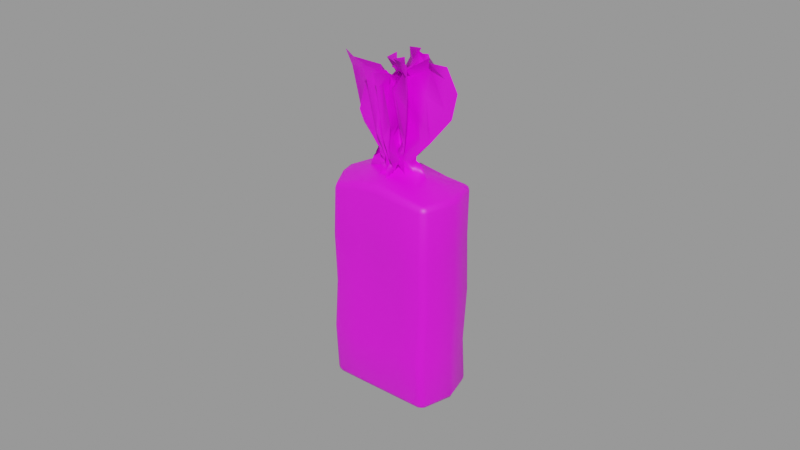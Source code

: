 # Source: toffee__melody__2k_e7cb1896-20ab-4303-9ed0-79d8da6af76d.blend  (saved by Blender 4.2.66; exported with 4.5.12 LTS)
import bpy
from mathutils import Matrix  # noqa: F401  (used for matrix-valued properties, if any)

bpy.ops.wm.read_factory_settings(use_empty=True)
scene = bpy.context.scene
scene.name = 'upload'

# ---- collections
col_toffee__melody = bpy.data.collections.new('Toffee (melody)'); scene.collection.children.link(col_toffee__melody)

# ---- images (referenced by path relative to the original .blend; pixels are not part of the script)
import os
ASSET_DIR = os.environ.get("B2B_ASSET_DIR", "")  # directory of the original .blend (textures are referenced by path, not embedded)
HERE = os.path.dirname(os.path.abspath(__file__))  # packed textures are extracted next to this script under _unpacked/

def load_image(name, relpath, width, height, colorspace="sRGB"):
    """Load a texture the original file referenced (path relative to the .blend, or extracted next to this script)."""
    p = next((c for c in (os.path.join(HERE, relpath), os.path.join(ASSET_DIR, relpath)) if relpath and os.path.exists(c)), "")
    if p:
        img = bpy.data.images.load(p, check_existing=True)
        img.name = name
    else:  # same state as the original file: an image datablock whose file is absent (Cycles renders it pink)
        img = bpy.data.images.new(name, width, height)
        img.source = "FILE"
        img.filepath = "//" + (relpath or name)
    img.colorspace_settings.name = colorspace
    return img
img_melody_jpg = load_image('MELODY.jpg', 'textures_2k/MELODY.jpg', 1024, 1024, 'sRGB')
img_20220620_090913_jpg = load_image('20220620_090913.jpg', 'textures_2k/20220620_090913.jpg', 1024, 1024, 'sRGB')

# ---- materials (node trees are filled in below, after node groups)
mat_material_001 = bpy.data.materials.new('Material.001')
mat_material_001.use_transparent_shadow = False
mat_material_002 = bpy.data.materials.new('Material.002')
mat_material_002.use_transparent_shadow = False

# ---- material node trees
mat_material_001.use_nodes = True; mat_material_001.node_tree.nodes.clear()
_N = mat_material_001.node_tree.nodes; _L = mat_material_001.node_tree.links
n0 = _N.new('ShaderNodeBsdfPrincipled'); n0.name = 'Principled BSDF'; n0.location = (10, 300)
n0.distribution = 'GGX'
n0.subsurface_method = 'RANDOM_WALK_SKIN'
n0.inputs[3].default_value = 1.45
n0.inputs[27].default_value = (0.0, 0.0, 0.0, 1.0)
n0.inputs[28].default_value = 1.0
n1 = _N.new('ShaderNodeOutputMaterial'); n1.name = 'Material Output'; n1.location = (300, 300)
n2 = _N.new('ShaderNodeTexImage'); n2.name = 'Image Texture'; n2.location = (-692, 225)
n2.image = img_melody_jpg
n3 = _N.new('ShaderNodeRGBCurve'); n3.name = 'RGB Curves'; n3.location = (-330, 239)
_c = n3.mapping.curves[0]
while len(_c.points) > 2: _c.points.remove(_c.points[-1])
_c.points[0].location = (0.0, 0.0); _c.points[0].handle_type = 'AUTO'
_c.points[1].location = (0.34545, 0.21875); _c.points[1].handle_type = 'AUTO'
_p = _c.points.new(0.72727, 0.5); _p.handle_type = 'AUTO'
_p = _c.points.new(1.0, 1.0); _p.handle_type = 'AUTO'
_c = n3.mapping.curves[1]
while len(_c.points) > 2: _c.points.remove(_c.points[-1])
_c.points[0].location = (0.0, 0.0); _c.points[0].handle_type = 'AUTO'
_c.points[1].location = (0.44545, 0.3375); _c.points[1].handle_type = 'AUTO'
_p = _c.points.new(1.0, 1.0); _p.handle_type = 'AUTO'
_c = n3.mapping.curves[2]
while len(_c.points) > 2: _c.points.remove(_c.points[-1])
_c.points[0].location = (0.0, 0.0); _c.points[0].handle_type = 'AUTO'
_c.points[1].location = (0.35455, 0.325); _c.points[1].handle_type = 'AUTO'
_p = _c.points.new(0.58636, 0.7875); _p.handle_type = 'AUTO'
_p = _c.points.new(1.0, 1.0); _p.handle_type = 'AUTO'
_c = n3.mapping.curves[3]
while len(_c.points) > 2: _c.points.remove(_c.points[-1])
_c.points[0].location = (0.0, 0.0); _c.points[0].handle_type = 'AUTO'
_c.points[1].location = (0.47273, 0.35); _c.points[1].handle_type = 'AUTO'
_p = _c.points.new(1.0, 1.0); _p.handle_type = 'AUTO'
n3.mapping.update()
_L.new(n0.outputs[0], n1.inputs[0])
_L.new(n3.outputs[0], n0.inputs[0])
_L.new(n2.outputs[0], n3.inputs[1])
n1.is_active_output = True
mat_material_002.use_nodes = True; mat_material_002.node_tree.nodes.clear()
_N = mat_material_002.node_tree.nodes; _L = mat_material_002.node_tree.links
n0 = _N.new('ShaderNodeBsdfPrincipled'); n0.name = 'Principled BSDF'; n0.location = (63, 300)
n0.distribution = 'GGX'
n0.subsurface_method = 'RANDOM_WALK_SKIN'
n0.inputs[3].default_value = 1.45
n0.inputs[27].default_value = (0.0, 0.0, 0.0, 1.0)
n0.inputs[28].default_value = 1.0
n1 = _N.new('ShaderNodeOutputMaterial'); n1.name = 'Material Output'; n1.location = (353, 300)
n2 = _N.new('ShaderNodeTexImage'); n2.name = 'Image Texture'; n2.location = (-619, 309)
n2.image = img_20220620_090913_jpg
n3 = _N.new('ShaderNodeRGBCurve'); n3.name = 'RGB Curves'; n3.location = (-257, 304)
_c = n3.mapping.curves[0]
while len(_c.points) > 2: _c.points.remove(_c.points[-1])
_c.points[0].location = (0.0, 0.0); _c.points[0].handle_type = 'AUTO'
_c.points[1].location = (0.24545, 0.35); _c.points[1].handle_type = 'AUTO'
_p = _c.points.new(0.67273, 0.60625); _p.handle_type = 'AUTO'
_p = _c.points.new(1.0, 1.0); _p.handle_type = 'AUTO'
_c = n3.mapping.curves[1]
while len(_c.points) > 2: _c.points.remove(_c.points[-1])
_c.points[0].location = (0.0, 0.0); _c.points[0].handle_type = 'AUTO'
_c.points[1].location = (0.35, 0.4); _c.points[1].handle_type = 'AUTO'
_p = _c.points.new(1.0, 1.0); _p.handle_type = 'AUTO'
_c = n3.mapping.curves[3]
while len(_c.points) > 2: _c.points.remove(_c.points[-1])
_c.points[0].location = (0.0, 0.0); _c.points[0].handle_type = 'AUTO'
_c.points[1].location = (0.25909, 0.34375); _c.points[1].handle_type = 'AUTO'
_p = _c.points.new(0.65455, 0.6); _p.handle_type = 'AUTO'
_p = _c.points.new(1.0, 1.0); _p.handle_type = 'AUTO'
n3.mapping.update()
_L.new(n0.outputs[0], n1.inputs[0])
_L.new(n3.outputs[0], n0.inputs[0])
_L.new(n2.outputs[0], n3.inputs[1])
n1.is_active_output = True

# ---- meshes
me_cube_001 = bpy.data.meshes.new('Cube.001')
me_cube_001.from_pydata([(-0.01158, 1.274e-10, 0.03529), (-0.001357, 6.331e-11, 0.03867), (0.009232, -4.044e-11, 0.03654), (0.009959, 0.0, -0.03372), (-1.013e-09, 0.0, -0.03372), (-0.009959, 0.0, -0.03372), (0.02031, -0.0006599, 0.01692), (0.02024, 8.631e-11, -0.0006424), (0.01985, -0.0009702, -0.01735), (-0.0191, -0.001171, 0.01712), (-0.0187, -0.0004197, 0.001798), (-0.01947, -0.00169, -0.01627), (0.009398, -0.01246, 0.01545), (0.008818, -0.01106, -0.0006424), (0.00759, -0.01165, -0.01676), (0.0005066, -0.01185, 0.01566), (0.0003212, -0.01106, -0.0006424), (-0.0001289, -0.0119, -0.01656), (-0.008002, -0.01059, 0.01569), (-0.008176, -0.01106, -0.0006424), (-0.007765, -0.01256, -0.01653), (-0.007639, 0.01171, 0.01673), (-0.008176, 0.01106, -0.0006424), (-0.0095, 0.009509, -0.01775), (1.301e-05, 0.009851, 0.01779), (-0.0001906, 0.01175, -0.001675), (-0.001281, 0.009253, -0.01779), (0.00821, 0.009325, 0.01817), (0.008818, 0.01106, -0.0006424), (0.009716, 0.01044, -0.01732), (-0.01749, -0.009195, -0.03179), (-0.01551, -0.009131, -0.03372), (-0.01506, -0.01106, -0.03179), (-0.0169, -0.009163, -0.03316), (-0.01638, -0.01026, -0.03291), (-0.01518, -0.01048, -0.03316), (-0.01658, -0.01053, -0.03179), (-0.01693, -0.009257, 0.0304), (-0.01451, -0.01113, 0.0304), (-0.01495, -0.009193, 0.03233), (-0.01603, -0.01059, 0.0304), (-0.01582, -0.01032, 0.03152), (-0.01463, -0.01055, 0.03177), (-0.01634, -0.009225, 0.03177), (-0.01749, 0.009195, -0.03179), (-0.01506, 0.01106, -0.03179), (-0.01551, 0.009131, -0.03372), (-0.01658, 0.01053, -0.03179), (-0.01638, 0.01026, -0.03291), (-0.01518, 0.01048, -0.03316), (-0.0169, 0.009163, -0.03316), (-0.01749, 0.009195, 0.03179), (-0.01552, 0.009131, 0.03372), (-0.01506, 0.01106, 0.03179), (-0.0169, 0.009163, 0.03316), (-0.01638, 0.01026, 0.03291), (-0.01518, 0.01048, 0.03316), (-0.01658, 0.01053, 0.03179), (0.01749, -0.009195, -0.03179), (0.01506, -0.01106, -0.03179), (0.01551, -0.009131, -0.03372), (0.01658, -0.01053, -0.03179), (0.01638, -0.01026, -0.03291), (0.01518, -0.01048, -0.03316), (0.0169, -0.009163, -0.03316), (0.01749, -0.009195, 0.03179), (0.01551, -0.009131, 0.03372), (0.01506, -0.01106, 0.03179), (0.0169, -0.009163, 0.03316), (0.01638, -0.01026, 0.03291), (0.01518, -0.01048, 0.03316), (0.01658, -0.01053, 0.03179), (0.01506, 0.01106, -0.03179), (0.01749, 0.009195, -0.03179), (0.01551, 0.009131, -0.03372), (0.01658, 0.01053, -0.03179), (0.01638, 0.01026, -0.03291), (0.0169, 0.009163, -0.03316), (0.01518, 0.01048, -0.03316), (0.01506, 0.01106, 0.03179), (0.01551, 0.009131, 0.03372), (0.01749, 0.009195, 0.03179), (0.01518, 0.01048, 0.03316), (0.01638, 0.01026, 0.03291), (0.0169, 0.009163, 0.03316), (0.01658, 0.01053, 0.03179), (-0.01992, 0.0, -0.03179), (-0.01792, 0.0, -0.03372), (-0.01933, 0.0, -0.03316), (-0.01992, 0.0, 0.03179), (-0.01808, 1.049e-11, 0.03366), (-0.01935, 1.335e-12, 0.03315), (0.01992, 0.0, -0.03179), (0.01792, 0.0, -0.03372), (0.01933, 0.0, -0.03316), (0.01992, 0.0, 0.03179), (0.0179, 0.0, 0.03374), (0.01933, 0.0, 0.03316), (0.008752, 0.009131, -0.03372), (0.008497, 0.01106, -0.03179), (0.008572, 0.0105, -0.03316), (-1.77e-10, 0.009131, -0.03372), (0.0, 0.01106, -0.03179), (-5.183e-11, 0.0105, -0.03316), (-0.008497, 0.01106, -0.03179), (-0.008752, 0.009131, -0.03372), (-0.008572, 0.0105, -0.03316), (-0.009121, 0.009131, 0.03428), (-0.008509, 0.01106, 0.03211), (-0.008688, 0.0105, 0.03355), (-7.047e-05, 0.009131, 0.03594), (0.0, 0.01106, 0.03305), (-1.132e-08, 0.0105, 0.03476), (0.008497, 0.01106, 0.03211), (0.008752, 0.009131, 0.03444), (0.008572, 0.0105, 0.03361), (-0.008752, -0.009131, -0.03372), (-0.008397, -0.01114, -0.03179), (-0.008543, -0.01052, -0.03316), (-1.77e-10, -0.009131, -0.03372), (0.0, -0.01106, -0.03179), (-5.183e-11, -0.0105, -0.03316), (0.008407, -0.01103, -0.03179), (0.008752, -0.009131, -0.03372), (0.008545, -0.01049, -0.03316), (0.008752, -0.009131, 0.03444), (0.00854, -0.01115, 0.0321), (0.008584, -0.01052, 0.0336), (-7.047e-05, -0.009131, 0.03594), (0.0, -0.01106, 0.03305), (-1.132e-08, -0.0105, 0.03476), (-0.008516, -0.01091, 0.03214), (-0.009121, -0.009131, 0.03428), (-0.008694, -0.01045, 0.03356), (-0.0152, -0.01195, -0.01646), (-0.01761, -0.009925, -0.01655), (-0.0167, -0.01129, -0.01648), (-0.01474, -0.01106, -0.0006424), (-0.01717, -0.009195, -0.0006424), (-0.01625, -0.01052, -0.0006424), (-0.017, -0.01014, 0.01564), (-0.01458, -0.01168, 0.01552), (-0.01608, -0.01136, 0.01553), (-0.01477, 0.01005, 0.01755), (-0.01718, 0.008171, 0.01734), (-0.01627, 0.009495, 0.01748), (-0.01474, 0.01106, -0.0006424), (-0.01717, 0.009195, -0.0006424), (-0.01625, 0.01052, -0.0006424), (-0.0175, 0.008433, -0.01763), (-0.01507, 0.01028, -0.01776), (-0.01658, 0.009747, -0.01771), (0.0178, 0.008474, 0.01775), (0.01535, 0.01031, 0.01789), (0.01687, 0.009782, 0.01786), (0.01781, 0.009195, -0.0006424), (0.01538, 0.01106, -0.0006424), (0.01689, 0.01052, -0.0006424), (0.01505, 0.0101, -0.01796), (0.01747, 0.008224, -0.01787), (0.01656, 0.009548, -0.01794), (0.01558, -0.01188, 0.01576), (0.01797, -0.009836, 0.01604), (0.01707, -0.01121, 0.01588), (0.01538, -0.01106, -0.0006424), (0.01781, -0.009195, -0.0006424), (0.01689, -0.01052, -0.0006424), (0.01737, -0.01013, -0.01679), (0.01493, -0.01193, -0.01669), (0.01645, -0.01143, -0.01672), (-0.0169, 0.004566, 0.03364), (-0.01815, 0.004582, 0.03314), (-0.0187, 0.004598, 0.03179), (0.01671, 0.004566, -0.03372), (0.01811, 0.004582, -0.03316), (0.0187, 0.004598, -0.03179), (-0.01671, 0.004566, -0.03372), (-0.01811, 0.004582, -0.03316), (-0.0187, 0.004598, -0.03179), (0.01671, 0.004566, 0.03372), (0.01811, 0.004582, 0.03316), (0.0187, 0.004598, 0.03179), (-0.01891, 0.003976, -0.01761), (-0.009355, 0.004566, -0.03372), (-0.01066, 0.004471, 0.03496), (-0.01835, 0.003583, 0.0169), (0.01866, 0.003627, -0.01761), (0.009355, 0.004566, -0.03372), (0.009124, 0.004471, 0.0357), (0.01906, 0.003907, 0.01733), (-5.949e-10, 0.004566, -0.03372), (-0.000554, 0.004566, 0.03647), (-0.01838, 0.004598, -0.0006424), (0.01902, 0.004598, -0.0006424), (-0.01671, -0.004566, -0.03372), (-0.01811, -0.004582, -0.03316), (-0.0187, -0.004598, -0.03179), (0.01671, -0.004566, 0.03372), (0.01811, -0.004582, 0.03316), (0.0187, -0.004598, 0.03179), (-0.0169, -0.004566, 0.03364), (-0.01815, -0.004582, 0.03314), (-0.0187, -0.004598, 0.03179), (0.01671, -0.004566, -0.03372), (0.01811, -0.004582, -0.03316), (0.0187, -0.004598, -0.03179), (-0.01884, -0.006076, -0.01689), (-0.009355, -0.004566, -0.03372), (-0.01826, -0.005572, 0.01605), (-0.01066, -0.004471, 0.03496), (0.01861, -0.005553, -0.01707), (0.009355, -0.004566, -0.03372), (0.009124, -0.004471, 0.0357), (0.01914, -0.005248, 0.01648), (-5.949e-10, -0.004566, -0.03372), (-0.000554, -0.004566, 0.03647), (-0.01838, -0.004598, -0.0006424), (0.01902, -0.004598, -0.0006424), (-0.02053, 3.024e-05, 0.06875), (-4.548e-05, 3.04e-05, 0.06636), (0.01574, 3.024e-05, 0.07103), (-0.007357, 3.031e-05, 0.06684), (-0.006128, 1.315e-10, 0.03662), (0.009819, 3.024e-05, 0.07228), (0.004616, -1.108e-11, 0.03761), (0.003003, 1.17e-11, 0.03762), (0.00484, -0.003216, 0.06884), (0.01201, -0.003216, 0.07224), (0.006518, -3.008e-11, 0.03758), (-0.002222, -0.003198, 0.06467), (-0.003967, 1.203e-10, 0.03708), (-0.008117, 1.485e-10, 0.03635), (-0.01455, -0.003216, 0.06839), (1.533e-05, 3.108e-05, 0.06466), (0.0004133, 3.137e-05, 0.06263), (0.001874, 2.291e-05, 0.05536), (-0.0009856, 2.484e-07, 0.0441), (0.007399, 0.0, 0.04049), (0.004553, 6.331e-11, 0.0417), (0.01766, 1.719e-05, 0.0565), (0.01939, 2.381e-05, 0.06436), (-0.01806, 2.68e-05, 0.06421), (-0.01395, 3.808e-06, 0.04811), (-0.007494, 1.899e-10, 0.04047), (-0.01029, 1.899e-10, 0.03881), (-0.007425, 1.899e-10, 0.03963), (-0.008485, 4.158e-07, 0.04434), (-0.008883, 2.259e-05, 0.05538), (-0.007385, 3.098e-05, 0.06324), (0.005258, -0.002074, 0.04111), (0.007355, 8.736e-09, 0.0451), (0.01099, -0.002719, 0.06263), (0.01036, 3.024e-05, 0.06926), (0.003568, -0.002547, 0.04162), (0.006631, 3.414e-06, 0.04866), (0.005943, -0.003177, 0.0625), (0.005227, 2.786e-05, 0.06666), (0.005444, 0.0, 0.04042), (0.005602, 6.331e-11, 0.04253), (0.01515, 2.205e-05, 0.05904), (0.01507, 2.861e-05, 0.06749), (-0.00558, -0.00272, 0.04152), (-0.004494, 4.7e-06, 0.04791), (-0.002137, -0.003527, 0.05737), (-0.002619, 2.894e-05, 0.06268), (-0.008555, -0.001828, 0.03951), (-0.00841, 1.203e-09, 0.04214), (-0.01308, -0.002756, 0.05303), (-0.01217, 2.612e-05, 0.06404), (0.00105, 2.923e-05, 0.05935), (0.01047, 7.834e-07, 0.04778), (-0.01046, 2.526e-07, 0.04426), (-0.008508, 8.474e-06, 0.0493), (0.01023, -0.001367, 0.05271), (0.006986, -0.001722, 0.05535), (0.01028, 2.191e-06, 0.04918), (-0.003065, -0.001744, 0.05243), (-0.01055, -0.001217, 0.04688), (-0.0005163, -0.006431, 0.03529), (-0.0005163, -0.001304, 0.03867), (-0.0005163, 0.004006, 0.03654), (-0.0006157, -0.01091, 0.06875), (-0.0006335, -0.0006406, 0.06651), (-0.0006157, 0.007289, 0.07103), (-0.000619, -0.004304, 0.06686), (-0.0005163, -0.003697, 0.03662), (-0.0006157, 0.004317, 0.07228), (-0.0005163, 0.001691, 0.03761), (-0.0005163, 0.0008825, 0.03762), (0.00263, 0.00182, 0.06884), (0.00263, 0.005418, 0.07224), (-0.0005163, 0.002645, 0.03758), (0.002642, -0.001741, 0.06475), (-0.0005163, -0.002613, 0.03708), (-0.0005163, -0.004694, 0.03635), (0.00263, -0.007904, 0.06839), (-0.0006787, -0.0006327, 0.0649), (-0.0007322, -0.0004562, 0.06275), (-0.00082, 0.0002112, 0.05535), (-0.0005192, -0.00112, 0.04408), (-0.0005163, 0.003087, 0.04049), (-0.0005163, 0.00166, 0.0417), (-0.0008173, 0.008211, 0.05634), (-0.0006648, 0.009476, 0.06456), (-0.0006108, -0.009721, 0.06425), (-0.0005863, -0.007141, 0.04859), (-0.0005163, -0.004381, 0.04047), (-0.0005163, -0.005784, 0.03881), (-0.0005163, -0.004347, 0.03963), (-0.0005247, -0.004786, 0.04458), (-0.0008174, -0.005184, 0.05538), (-0.0007024, -0.004365, 0.06326), (0.001557, 0.002014, 0.04111), (-0.0005308, 0.003115, 0.04492), (0.002138, 0.005018, 0.06276), (-0.0006157, 0.00459, 0.06926), (0.002031, 0.001166, 0.04162), (-0.0006359, 0.002833, 0.0482), (0.002722, 0.002517, 0.06279), (-0.0006193, 0.002033, 0.06669), (-0.0005163, 0.002107, 0.04042), (-0.0005163, 0.002186, 0.04253), (-0.0008089, 0.007003, 0.05896), (-0.0006185, 0.006974, 0.06747), (0.002204, -0.003422, 0.04152), (-0.0006114, -0.002949, 0.04781), (0.003136, -0.001946, 0.05759), (-0.0007267, -0.002078, 0.06316), (0.001312, -0.004914, 0.03951), (-0.0005163, -0.00484, 0.04214), (0.001902, -0.006961, 0.05311), (-0.0006501, -0.006938, 0.06424), (-0.0007741, -0.0001734, 0.05926), (-0.0005719, 0.004727, 0.04754), (-0.00052, -0.005698, 0.04462), (-0.000679, -0.004957, 0.0493), (0.0007777, 0.004972, 0.05225), (0.001113, 0.003139, 0.05518), (-0.0006138, 0.004685, 0.04886), (0.001109, -0.002323, 0.05227), (0.0005625, -0.005666, 0.04731), (-0.00448, -0.004299, 0.03529), (-0.0008509, -0.0006777, 0.03867), (0.002908, 0.003073, 0.03654), (-0.007725, -0.007434, 0.06875), (-0.0004521, -0.0001746, 0.06632), (0.005153, 0.005419, 0.07103), (-0.003049, -0.002765, 0.06684), (-0.002544, -0.002368, 0.03662), (0.00305, 0.00332, 0.07228), (0.001269, 0.001438, 0.03761), (0.0006968, 0.0008668, 0.03762), (0.003575, -0.0007421, 0.06884), (0.006122, 0.001799, 0.07224), (0.001945, 0.002112, 0.03758), (0.001061, -0.003239, 0.06467), (-0.001777, -0.001602, 0.03708), (-0.00325, -0.003072, 0.03635), (-0.003308, -0.007611, 0.06839), (-0.0004434, -0.0001532, 0.06452), (-0.000337, -1.896e-05, 0.06243), (8.918e-05, 0.0004771, 0.05535), (-0.0007216, -0.0005467, 0.04408), (0.002257, 0.002424, 0.04049), (0.001247, 0.001416, 0.0417), (0.005754, 0.006128, 0.05634), (0.006687, 0.006979, 0.06456), (-0.006881, -0.006598, 0.06425), (-0.005013, -0.004782, 0.04859), (-0.003029, -0.002852, 0.04047), (-0.004022, -0.003842, 0.03881), (-0.003005, -0.002827, 0.03963), (-0.003319, -0.003135, 0.04458), (-0.003728, -0.003335, 0.05538), (-0.003116, -0.002782, 0.06324), (0.002962, 0.0001982, 0.04111), (0.002271, 0.002447, 0.04492), (0.005521, 0.001835, 0.06276), (0.003243, 0.003512, 0.06926), (0.002697, -0.0007357, 0.04162), (0.00203, 0.002278, 0.04821), (0.004166, -0.0003482, 0.06279), (0.001428, 0.001701, 0.06665), (0.001563, 0.001732, 0.04042), (0.001619, 0.001788, 0.04253), (0.004895, 0.005271, 0.05896), (0.00493, 0.005197, 0.06747), (-0.0004285, -0.004099, 0.04152), (-0.002052, -0.001813, 0.04781), (0.001279, -0.003555, 0.05742), (-0.001458, -0.001131, 0.06292), (-0.002114, -0.004522, 0.03951), (-0.003354, -0.003176, 0.04214), (-0.003082, -0.006484, 0.05311), (-0.004926, -0.00462, 0.06424), (-0.0001675, 0.0001888, 0.0592), (0.003397, 0.003598, 0.04753), (-0.003963, -0.003781, 0.04462), (-0.003501, -0.003213, 0.04929), (0.004576, 0.002738, 0.05225), (0.003527, 0.001179, 0.05518), (0.00335, 0.003581, 0.04886), (-0.0003627, -0.002641, 0.05227), (-0.003152, -0.004557, 0.04731), (-0.003867, 0.003769, 0.03529), (-6.571e-05, 0.0003288, 0.03867), (0.003872, -0.003234, 0.03654), (-0.007204, 0.006782, 0.06875), (0.0004158, -0.0001132, 0.06632), (0.006287, -0.005426, 0.07103), (-0.002304, 0.002348, 0.06684), (-0.00184, 0.001934, 0.03662), (0.004083, -0.003432, 0.07228), (0.002155, -0.001681, 0.03761), (0.001556, -0.001138, 0.03762), (5.367e-05, -0.004163, 0.06884), (0.002721, -0.006577, 0.07224), (0.002863, -0.002321, 0.03758), (-0.002564, -0.001775, 0.06467), (-0.001036, 0.001207, 0.03708), (-0.002579, 0.002603, 0.03635), (-0.007156, 0.002361, 0.06839), (0.0004448, -0.0001405, 0.06452), (0.0006026, -0.0002858, 0.06243), (0.001189, -0.0008232, 0.05535), (7.23e-05, 0.0002037, 0.04408), (0.00319, -0.002618, 0.04049), (0.002132, -0.00166, 0.0417), (0.007122, -0.006191, 0.05634), (0.007941, -0.006926, 0.06456), (-0.006293, 0.005958, 0.06421), (-0.004771, 0.004579, 0.04799), (-0.002348, 0.002394, 0.04047), (-0.003388, 0.003335, 0.03881), (-0.002322, 0.002371, 0.03963), (-0.002724, 0.002733, 0.04428), (-0.002811, 0.002797, 0.05538), (-0.002294, 0.002335, 0.06324), (0.001003, -0.003435, 0.04111), (0.003218, -0.002643, 0.04492), (0.002758, -0.006044, 0.06276), (0.004286, -0.003615, 0.06926), (5.687e-05, -0.003217, 0.04162), (0.003062, -0.002508, 0.04821), (0.0005097, -0.004809, 0.06278), (0.002384, -0.001894, 0.06665), (0.002463, -0.00196, 0.04042), (0.002522, -0.002013, 0.04253), (0.006209, -0.005365, 0.05896), (0.006055, -0.005216, 0.06747), (-0.003461, -0.0002671, 0.04152), (-0.001265, 0.001408, 0.04768), (-0.002807, -0.002136, 0.05742), (-0.0005629, 0.0007685, 0.06292), (-0.003969, 0.001395, 0.03951), (-0.00269, 0.002703, 0.04213), (-0.00624, 0.002158, 0.053), (-0.004238, 0.004096, 0.06424), (0.0008509, -0.0005139, 0.0592), (0.004435, -0.003747, 0.04754), (-0.003446, 0.003386, 0.04425), (-0.002754, 0.002752, 0.04917), (0.003675, -0.005133, 0.05225), (0.002067, -0.004218, 0.05518), (0.004425, -0.00374, 0.04886), (-0.001959, -0.0004553, 0.05227), (-0.00429, 0.002493, 0.04684)], [], [(205, 210, 167, 58), (102, 26, 29, 99), (99, 29, 158, 72), (209, 200, 39, 132), (197, 212, 125, 66), (178, 182, 149, 44), (143, 53, 108, 21), (179, 188, 2, 96), (27, 113, 79, 153), (18, 131, 38, 141), (184, 170, 90, 0), (21, 108, 111, 24), (104, 23, 26, 102), (189, 181, 95, 6), (120, 17, 20, 117), (24, 111, 113, 27), (161, 67, 126, 12), (15, 129, 131, 18), (20, 19, 137, 134), (117, 20, 134, 32), (122, 14, 17, 120), (12, 126, 129, 15), (213, 199, 65, 162), (212, 215, 128, 125), (215, 209, 132, 128), (185, 172, 51, 144), (191, 184, 0, 231, 222, 230, 1), (188, 191, 1, 225, 224, 228, 2), (190, 187, 3, 4), (26, 25, 28, 29), (25, 24, 27, 28), (183, 190, 4, 5), (23, 22, 25, 26), (22, 21, 24, 25), (176, 183, 5, 87), (28, 27, 153, 156), (182, 192, 147, 149), (207, 214, 119, 116), (17, 16, 19, 20), (16, 15, 18, 19), (214, 211, 123, 119), (14, 13, 16, 17), (13, 12, 15, 16), (211, 203, 60, 123), (210, 217, 165, 167), (194, 207, 116, 31), (19, 18, 141, 137), (192, 185, 144, 147), (187, 173, 93, 3), (217, 213, 162, 165), (29, 28, 156, 158), (208, 202, 89, 9), (206, 216, 10, 11), (216, 208, 9, 10), (59, 168, 14, 122), (168, 164, 13, 14), (164, 161, 12, 13), (175, 186, 8, 92), (186, 193, 7, 8), (193, 189, 6, 7), (45, 150, 23, 104), (150, 146, 22, 23), (146, 143, 21, 22), (30, 33, 34, 36), (31, 35, 34, 33), (32, 36, 34, 35), (37, 40, 41, 43), (38, 42, 41, 40), (39, 43, 41, 42), (44, 47, 48, 50), (45, 49, 48, 47), (46, 50, 48, 49), (51, 54, 55, 57), (52, 56, 55, 54), (53, 57, 55, 56), (58, 61, 62, 64), (59, 63, 62, 61), (60, 64, 62, 63), (65, 68, 69, 71), (66, 70, 69, 68), (67, 71, 69, 70), (72, 75, 76, 78), (73, 77, 76, 75), (74, 78, 76, 77), (79, 82, 83, 85), (80, 84, 83, 82), (81, 85, 83, 84), (194, 31, 33, 195), (195, 33, 30, 196), (141, 38, 40, 142), (142, 40, 37, 140), (170, 52, 54, 171), (171, 54, 51, 172), (150, 45, 47, 151), (151, 47, 44, 149), (105, 46, 49, 106), (106, 49, 45, 104), (114, 80, 82, 115), (115, 82, 79, 113), (159, 73, 75, 160), (160, 75, 72, 158), (173, 74, 77, 174), (174, 77, 73, 175), (197, 66, 68, 198), (198, 68, 65, 199), (168, 59, 61, 169), (169, 61, 58, 167), (123, 60, 63, 124), (124, 63, 59, 122), (132, 39, 42, 133), (133, 42, 38, 131), (176, 87, 88, 177), (177, 88, 86, 178), (200, 90, 91, 201), (201, 91, 89, 202), (203, 93, 94, 204), (204, 94, 92, 205), (179, 96, 97, 180), (180, 97, 95, 181), (74, 98, 100, 78), (78, 100, 99, 72), (98, 101, 103, 100), (100, 103, 102, 99), (101, 105, 106, 103), (103, 106, 104, 102), (52, 107, 109, 56), (56, 109, 108, 53), (107, 110, 112, 109), (109, 112, 111, 108), (110, 114, 115, 112), (112, 115, 113, 111), (31, 116, 118, 35), (35, 118, 117, 32), (116, 119, 121, 118), (118, 121, 120, 117), (119, 123, 124, 121), (121, 124, 122, 120), (66, 125, 127, 70), (70, 127, 126, 67), (125, 128, 130, 127), (127, 130, 129, 126), (128, 132, 133, 130), (130, 133, 131, 129), (32, 134, 136, 36), (36, 136, 135, 30), (134, 137, 139, 136), (136, 139, 138, 135), (137, 141, 142, 139), (139, 142, 140, 138), (53, 143, 145, 57), (57, 145, 144, 51), (143, 146, 148, 145), (145, 148, 147, 144), (146, 150, 151, 148), (148, 151, 149, 147), (81, 152, 154, 85), (85, 154, 153, 79), (152, 155, 157, 154), (154, 157, 156, 153), (155, 159, 160, 157), (157, 160, 158, 156), (67, 161, 163, 71), (71, 163, 162, 65), (161, 164, 166, 163), (163, 166, 165, 162), (164, 168, 169, 166), (166, 169, 167, 165), (196, 206, 11, 86), (84, 180, 181, 81), (80, 179, 180, 84), (50, 177, 178, 44), (46, 176, 177, 50), (94, 174, 175, 92), (93, 173, 174, 94), (91, 171, 172, 89), (90, 170, 171, 91), (155, 152, 189, 193), (159, 155, 193, 186), (73, 159, 186, 175), (98, 74, 173, 187), (10, 9, 185, 192), (11, 10, 192, 182), (46, 105, 183, 176), (105, 101, 190, 183), (101, 98, 187, 190), (114, 110, 191, 188), (110, 107, 184, 191), (9, 89, 172, 185), (152, 81, 181, 189), (107, 52, 170, 184), (80, 114, 188, 179), (86, 11, 182, 178), (30, 135, 206, 196), (64, 204, 205, 58), (60, 203, 204, 64), (43, 201, 202, 37), (39, 200, 201, 43), (97, 198, 199, 95), (96, 197, 198, 97), (88, 195, 196, 86), (87, 194, 195, 88), (138, 140, 208, 216), (135, 138, 216, 206), (140, 37, 202, 208), (7, 6, 213, 217), (87, 5, 207, 194), (8, 7, 217, 210), (3, 93, 203, 211), (4, 3, 211, 214), (5, 4, 214, 207), (1, 230, 222, 231, 0, 209, 215), (2, 228, 224, 225, 1, 215, 212), (6, 95, 199, 213), (96, 2, 212, 197), (0, 90, 200, 209), (92, 8, 210, 205), (233, 256, 226, 219), (241, 268, 232, 218), (232, 268, 248, 221), (245, 222, 230, 261), (249, 224, 228, 257), (253, 225, 224, 249), (257, 228, 2, 237), (261, 230, 1, 236), (265, 231, 222, 245), (268, 267, 247, 248), (277, 266, 246, 272), (266, 265, 245, 246), (229, 264, 233, 219), (264, 263, 234, 233), (276, 262, 235, 269), (262, 261, 236, 235), (227, 260, 240, 220), (260, 259, 239, 240), (275, 258, 238, 270), (258, 257, 237, 238), (226, 256, 252, 223), (256, 255, 251, 252), (274, 254, 250, 273), (254, 253, 249, 250), (223, 252, 260, 227), (252, 251, 259, 260), (273, 250, 258, 275), (250, 249, 257, 258), (221, 248, 264, 229), (248, 247, 263, 264), (272, 246, 262, 276), (246, 245, 261, 262), (0, 231, 265, 244), (244, 265, 266, 243), (271, 277, 267, 242), (242, 267, 268, 241), (1, 225, 253, 236), (236, 253, 254, 235), (269, 274, 255, 234), (234, 255, 256, 233), (235, 254, 274, 269), (243, 266, 277, 271), (247, 272, 276, 263), (251, 273, 275, 259), (255, 274, 273, 251), (259, 275, 270, 239), (263, 276, 269, 234), (267, 277, 272, 247), (296, 319, 289, 282), (304, 331, 295, 281), (295, 331, 311, 284), (308, 285, 293, 324), (312, 287, 291, 320), (316, 288, 287, 312), (320, 291, 280, 300), (324, 293, 279, 299), (328, 294, 285, 308), (331, 330, 310, 311), (340, 329, 309, 335), (329, 328, 308, 309), (292, 327, 296, 282), (327, 326, 297, 296), (339, 325, 298, 332), (325, 324, 299, 298), (290, 323, 303, 283), (323, 322, 302, 303), (338, 321, 301, 333), (321, 320, 300, 301), (289, 319, 315, 286), (319, 318, 314, 315), (337, 317, 313, 336), (317, 316, 312, 313), (286, 315, 323, 290), (315, 314, 322, 323), (336, 313, 321, 338), (313, 312, 320, 321), (284, 311, 327, 292), (311, 310, 326, 327), (335, 309, 325, 339), (309, 308, 324, 325), (278, 294, 328, 307), (307, 328, 329, 306), (334, 340, 330, 305), (305, 330, 331, 304), (279, 288, 316, 299), (299, 316, 317, 298), (332, 337, 318, 297), (297, 318, 319, 296), (298, 317, 337, 332), (306, 329, 340, 334), (310, 335, 339, 326), (314, 336, 338, 322), (318, 337, 336, 314), (322, 338, 333, 302), (326, 339, 332, 297), (330, 340, 335, 310), (359, 382, 352, 345), (367, 394, 358, 344), (358, 394, 374, 347), (371, 348, 356, 387), (375, 350, 354, 383), (379, 351, 350, 375), (383, 354, 343, 363), (387, 356, 342, 362), (391, 357, 348, 371), (394, 393, 373, 374), (403, 392, 372, 398), (392, 391, 371, 372), (355, 390, 359, 345), (390, 389, 360, 359), (402, 388, 361, 395), (388, 387, 362, 361), (353, 386, 366, 346), (386, 385, 365, 366), (401, 384, 364, 396), (384, 383, 363, 364), (352, 382, 378, 349), (382, 381, 377, 378), (400, 380, 376, 399), (380, 379, 375, 376), (349, 378, 386, 353), (378, 377, 385, 386), (399, 376, 384, 401), (376, 375, 383, 384), (347, 374, 390, 355), (374, 373, 389, 390), (398, 372, 388, 402), (372, 371, 387, 388), (341, 357, 391, 370), (370, 391, 392, 369), (397, 403, 393, 368), (368, 393, 394, 367), (342, 351, 379, 362), (362, 379, 380, 361), (395, 400, 381, 360), (360, 381, 382, 359), (361, 380, 400, 395), (369, 392, 403, 397), (373, 398, 402, 389), (377, 399, 401, 385), (381, 400, 399, 377), (385, 401, 396, 365), (389, 402, 395, 360), (393, 403, 398, 373), (422, 445, 415, 408), (430, 457, 421, 407), (421, 457, 437, 410), (434, 411, 419, 450), (438, 413, 417, 446), (442, 414, 413, 438), (446, 417, 406, 426), (450, 419, 405, 425), (454, 420, 411, 434), (457, 456, 436, 437), (466, 455, 435, 461), (455, 454, 434, 435), (418, 453, 422, 408), (453, 452, 423, 422), (465, 451, 424, 458), (451, 450, 425, 424), (416, 449, 429, 409), (449, 448, 428, 429), (464, 447, 427, 459), (447, 446, 426, 427), (415, 445, 441, 412), (445, 444, 440, 441), (463, 443, 439, 462), (443, 442, 438, 439), (412, 441, 449, 416), (441, 440, 448, 449), (462, 439, 447, 464), (439, 438, 446, 447), (410, 437, 453, 418), (437, 436, 452, 453), (461, 435, 451, 465), (435, 434, 450, 451), (404, 420, 454, 433), (433, 454, 455, 432), (460, 466, 456, 431), (431, 456, 457, 430), (405, 414, 442, 425), (425, 442, 443, 424), (458, 463, 444, 423), (423, 444, 445, 422), (424, 443, 463, 458), (432, 455, 466, 460), (436, 461, 465, 452), (440, 462, 464, 448), (444, 463, 462, 440), (448, 464, 459, 428), (452, 465, 458, 423), (456, 466, 461, 436)])
me_cube_001.polygons.foreach_set('use_smooth', [True] * 408)
me_cube_001.polygons.foreach_set('material_index', [0, 0, 0, 1, 1, 0, 0, 1, 0, 0, 1, 0, 0, 0, 0, 0, 0, 0, 0, 0, 0, 0, 0, 1, 1, 0, 1, 1, 0, 0, 0, 0, 0, 0, 0, 0, 0, 0, 0, 0, 0, 0, 0, 0, 0, 0, 0, 0, 0, 0, 0, 0, 0, 0, 0, 0, 0, 0, 0, 0, 0, 0, 0, 0, 0, 0, 0, 0, 1, 0, 0, 0, 0, 1, 0, 0, 0, 0, 0, 1, 0, 0, 0, 0, 0, 1, 0, 0, 0, 0, 0, 1, 0, 0, 0, 0, 0, 1, 0, 0, 0, 0, 0, 1, 0, 0, 0, 0, 0, 1, 0, 0, 0, 1, 0, 0, 0, 1, 0, 0, 0, 0, 0, 0, 0, 1, 0, 1, 0, 1, 0, 0, 0, 0, 0, 0, 0, 1, 0, 1, 0, 1, 0, 0, 0, 0, 0, 0, 0, 0, 0, 0, 0, 0, 0, 0, 0, 0, 0, 0, 0, 0, 0, 0, 0, 0, 0, 0, 0, 1, 0, 0, 0, 0, 0, 1, 0, 0, 0, 0, 0, 0, 0, 0, 0, 1, 1, 0, 0, 1, 1, 0, 0, 0, 0, 0, 1, 0, 1, 0, 0, 0, 0, 0, 0, 0, 0, 0, 0, 0, 1, 1, 0, 1, 1, 0, 0, 0, 0, 0, 0, 0, 0, 0, 0, 0, 0, 0, 0, 0, 0, 0, 0, 0, 0, 0, 0, 0, 0, 0, 0, 0, 0, 0, 0, 0, 0, 0, 0, 0, 0, 0, 0, 0, 0, 0, 0, 0, 0, 0, 0, 0, 0, 0, 0, 0, 0, 0, 0, 0, 0, 0, 0, 0, 0, 0, 0, 0, 0, 0, 0, 0, 0, 0, 0, 0, 0, 0, 0, 0, 0, 0, 0, 0, 0, 0, 0, 0, 0, 0, 0, 0, 0, 0, 0, 0, 0, 0, 0, 0, 0, 0, 0, 0, 0, 0, 0, 0, 0, 0, 0, 0, 0, 0, 0, 0, 0, 0, 0, 0, 0, 0, 0, 0, 0, 0, 0, 0, 0, 0, 0, 0, 0, 0, 0, 0, 0, 0, 0, 0, 0, 0, 0, 0, 0, 0, 0, 0, 0, 0, 0, 0, 0, 0, 0, 0, 0, 0, 0, 0, 0, 0, 0, 0, 0, 0, 0, 0, 0, 0, 0, 0, 0, 0, 0, 0, 0, 0, 0, 0, 0, 0, 0, 0, 0, 0, 0, 0, 0, 0, 0, 0, 0, 0, 0, 0, 0, 0])
_k = {(1, 236): 1.0, (221, 248): 1.0, (223, 252): 1.0, (232, 268): 1.0, (219, 233): 1.0, (233, 234): 1.0, (235, 269): 1.0, (235, 236): 1.0, (222, 245): 1.0, (245, 246): 1.0, (247, 272): 1.0, (247, 248): 1.0, (224, 249): 1.0, (249, 250): 1.0, (251, 273): 1.0, (251, 252): 1.0, (231, 265): 1.0, (265, 266): 1.0, (267, 277): 1.0, (267, 268): 1.0, (234, 269): 1.0, (246, 272): 1.0, (250, 273): 1.0, (266, 277): 1.0, (279, 299): 1.0, (284, 311): 1.0, (286, 315): 1.0, (295, 331): 1.0, (282, 296): 1.0, (296, 297): 1.0, (298, 332): 1.0, (298, 299): 1.0, (285, 308): 1.0, (308, 309): 1.0, (310, 335): 1.0, (310, 311): 1.0, (287, 312): 1.0, (312, 313): 1.0, (314, 336): 1.0, (314, 315): 1.0, (294, 328): 1.0, (328, 329): 1.0, (330, 340): 1.0, (330, 331): 1.0, (297, 332): 1.0, (309, 335): 1.0, (313, 336): 1.0, (329, 340): 1.0, (342, 362): 1.0, (347, 374): 1.0, (349, 378): 1.0, (358, 394): 1.0, (345, 359): 1.0, (359, 360): 1.0, (361, 395): 1.0, (361, 362): 1.0, (348, 371): 1.0, (371, 372): 1.0, (373, 398): 1.0, (373, 374): 1.0, (350, 375): 1.0, (375, 376): 1.0, (377, 399): 1.0, (377, 378): 1.0, (357, 391): 1.0, (391, 392): 1.0, (393, 403): 1.0, (393, 394): 1.0, (360, 395): 1.0, (372, 398): 1.0, (376, 399): 1.0, (392, 403): 1.0, (405, 425): 1.0, (410, 437): 1.0, (412, 441): 1.0, (421, 457): 1.0, (408, 422): 1.0, (422, 423): 1.0, (424, 458): 1.0, (424, 425): 1.0, (411, 434): 1.0, (434, 435): 1.0, (436, 461): 1.0, (436, 437): 1.0, (413, 438): 1.0, (438, 439): 1.0, (440, 462): 1.0, (440, 441): 1.0, (420, 454): 1.0, (454, 455): 1.0, (456, 466): 1.0, (456, 457): 1.0, (423, 458): 1.0, (435, 461): 1.0, (439, 462): 1.0, (455, 466): 1.0}
me_cube_001.attributes.new('crease_edge', 'FLOAT', 'EDGE').data.foreach_set('value', [_k.get((min(e.vertices), max(e.vertices)), 0.0) for e in me_cube_001.edges])
_uv = me_cube_001.uv_layers.new(name='UVMap')
_uv.uv.foreach_set('vector', [0.03753, 0.6606, 0.09697, 0.6621, 0.0982, 0.676, 0.03861, 0.6745, 0.03377, 0.5665, 0.09195, 0.5641, 0.0946, 0.5832, 0.03463, 0.581, 0.03463, 0.581, 0.0946, 0.5832, 0.09232, 0.5945, 0.03602, 0.5942, 0.206, 0.6675, 0.1729, 0.6662, 0.182, 0.6416, 0.2141, 0.6442, 0.349, 0.6696, 0.3077, 0.6696, 0.307, 0.6451, 0.3428, 0.6463, 0.0367, 0.7443, 0.09434, 0.7435, 0.09423, 0.7582, 0.03642, 0.7591, 0.2382, 0.5363, 0.2837, 0.5367, 0.2849, 0.551, 0.2345, 0.5524, 0.348, 0.7164, 0.3067, 0.7147, 0.3072, 0.6922, 0.3546, 0.6931, 0.2401, 0.58, 0.2837, 0.5809, 0.2807, 0.594, 0.2386, 0.5945, 0.2309, 0.7415, 0.2871, 0.7426, 0.2788, 0.7544, 0.2304, 0.7545, 0.2048, 0.7125, 0.1713, 0.7121, 0.1661, 0.6889, 0.201, 0.6899, 0.2345, 0.5524, 0.2849, 0.551, 0.2884, 0.5664, 0.239, 0.5663, 0.03343, 0.5512, 0.09173, 0.549, 0.09195, 0.5641, 0.03377, 0.5665, 0.2359, 0.6338, 0.2941, 0.633, 0.293, 0.6463, 0.2341, 0.647, 0.03435, 0.7295, 0.09784, 0.7294, 0.09786, 0.7415, 0.03505, 0.7434, 0.239, 0.5663, 0.2884, 0.5664, 0.2837, 0.5809, 0.2401, 0.58, 0.2303, 0.7019, 0.2827, 0.7016, 0.2858, 0.7155, 0.2293, 0.7149, 0.2306, 0.728, 0.2907, 0.7286, 0.2871, 0.7426, 0.2309, 0.7415, 0.09786, 0.7415, 0.1636, 0.7427, 0.1635, 0.756, 0.09817, 0.7557, 0.03505, 0.7434, 0.09786, 0.7415, 0.09817, 0.7557, 0.03673, 0.7566, 0.03497, 0.7163, 0.09708, 0.7175, 0.09784, 0.7294, 0.03435, 0.7295, 0.2293, 0.7149, 0.2858, 0.7155, 0.2907, 0.7286, 0.2306, 0.728, 0.2322, 0.6607, 0.2933, 0.6603, 0.2923, 0.6742, 0.2304, 0.6743, 0.3077, 0.6696, 0.2581, 0.6685, 0.261, 0.6464, 0.307, 0.6451, 0.2581, 0.6685, 0.206, 0.6675, 0.2141, 0.6442, 0.261, 0.6464, 0.237, 0.7416, 0.2978, 0.7425, 0.2984, 0.7572, 0.2393, 0.7566, 0.2571, 0.7138, 0.2048, 0.7125, 0.201, 0.6899, 0.2195, 0.6903, 0.2298, 0.6905, 0.241, 0.6908, 0.2554, 0.6911, 0.3067, 0.7147, 0.2571, 0.7138, 0.2554, 0.6911, 0.2757, 0.6915, 0.2836, 0.6917, 0.2931, 0.6919, 0.3072, 0.6922, 0.04741, 0.5693, 0.04735, 0.587, 0.041, 0.5881, 0.04103, 0.5693, 0.09195, 0.5641, 0.1589, 0.5654, 0.1634, 0.5805, 0.0946, 0.5832, 0.1589, 0.5654, 0.239, 0.5663, 0.2401, 0.58, 0.1634, 0.5805, 0.04741, 0.5517, 0.04741, 0.5693, 0.04103, 0.5693, 0.04106, 0.5505, 0.09173, 0.549, 0.1627, 0.5512, 0.1589, 0.5654, 0.09195, 0.5641, 0.1627, 0.5512, 0.2345, 0.5524, 0.239, 0.5663, 0.1589, 0.5654, 0.04741, 0.5378, 0.04741, 0.5517, 0.04106, 0.5505, 0.04109, 0.5356, 0.1634, 0.5805, 0.2401, 0.58, 0.2386, 0.5945, 0.1635, 0.5936, 0.09434, 0.7435, 0.1644, 0.7455, 0.1647, 0.7605, 0.09423, 0.7582, 0.03471, 0.5516, 0.03466, 0.5693, 0.02827, 0.5693, 0.02832, 0.5527, 0.09784, 0.7294, 0.1635, 0.7289, 0.1636, 0.7427, 0.09786, 0.7415, 0.1635, 0.7289, 0.2306, 0.728, 0.2309, 0.7415, 0.1636, 0.7427, 0.03466, 0.5693, 0.03465, 0.587, 0.02826, 0.5859, 0.02827, 0.5693, 0.09708, 0.7175, 0.1635, 0.7158, 0.1635, 0.7289, 0.09784, 0.7294, 0.1635, 0.7158, 0.2293, 0.7149, 0.2306, 0.728, 0.1635, 0.7289, 0.03465, 0.587, 0.03465, 0.6008, 0.0284, 0.5985, 0.02826, 0.5859, 0.09697, 0.6621, 0.1635, 0.6599, 0.1636, 0.674, 0.0982, 0.676, 0.03475, 0.5378, 0.03471, 0.5516, 0.02832, 0.5527, 0.02849, 0.5401, 0.1636, 0.7427, 0.2309, 0.7415, 0.2304, 0.7545, 0.1635, 0.756, 0.1644, 0.7455, 0.237, 0.7416, 0.2393, 0.7566, 0.1647, 0.7605, 0.04735, 0.587, 0.04731, 0.6009, 0.04098, 0.6031, 0.041, 0.5881, 0.1635, 0.6599, 0.2322, 0.6607, 0.2304, 0.6743, 0.1636, 0.674, 0.0946, 0.5832, 0.1634, 0.5805, 0.1635, 0.5936, 0.09232, 0.5945, 0.2324, 0.7118, 0.2957, 0.7127, 0.2962, 0.7273, 0.2374, 0.7256, 0.09744, 0.7115, 0.1639, 0.7143, 0.1742, 0.7281, 0.09986, 0.7248, 0.1639, 0.7143, 0.2324, 0.7118, 0.2374, 0.7256, 0.1742, 0.7281, 0.03671, 0.7019, 0.09752, 0.7032, 0.09708, 0.7175, 0.03497, 0.7163, 0.09752, 0.7032, 0.1635, 0.7016, 0.1635, 0.7158, 0.09708, 0.7175, 0.1635, 0.7016, 0.2303, 0.7019, 0.2293, 0.7149, 0.1635, 0.7158, 0.03639, 0.6333, 0.09432, 0.6344, 0.0957, 0.648, 0.03764, 0.6465, 0.09432, 0.6344, 0.1635, 0.6327, 0.1635, 0.6459, 0.0957, 0.648, 0.1635, 0.6327, 0.2359, 0.6338, 0.2341, 0.647, 0.1635, 0.6459, 0.03366, 0.5371, 0.09141, 0.5363, 0.09173, 0.549, 0.03343, 0.5512, 0.09141, 0.5363, 0.1626, 0.5369, 0.1627, 0.5512, 0.09173, 0.549, 0.1626, 0.5369, 0.2382, 0.5363, 0.2345, 0.5524, 0.1627, 0.5512, 0.03867, 0.7017, 0.03271, 0.7009, 0.03408, 0.6979, 0.03891, 0.6979, 0.02849, 0.5401, 0.02645, 0.5406, 0.0267, 0.5382, 0.02832, 0.5373, 0.03673, 0.7566, 0.03701, 0.7602, 0.0321, 0.7602, 0.03065, 0.7573, 0.289, 0.6994, 0.2885, 0.6956, 0.2934, 0.6955, 0.2949, 0.6985, 0.2788, 0.7544, 0.285, 0.755, 0.2837, 0.758, 0.2788, 0.758, 0.182, 0.6416, 0.1741, 0.6407, 0.1767, 0.6349, 0.1832, 0.634, 0.03642, 0.7591, 0.03605, 0.7639, 0.03121, 0.7634, 0.03039, 0.7597, 0.03366, 0.5371, 0.02762, 0.5367, 0.02855, 0.5339, 0.0334, 0.5335, 0.05367, 0.5402, 0.05385, 0.5374, 0.05546, 0.5383, 0.05571, 0.5407, 0.2984, 0.7572, 0.3045, 0.7578, 0.3037, 0.7615, 0.2989, 0.762, 0.1781, 0.7351, 0.1791, 0.7426, 0.1726, 0.7413, 0.1703, 0.7354, 0.2837, 0.5367, 0.284, 0.5331, 0.2889, 0.5335, 0.2898, 0.5363, 0.03861, 0.6745, 0.03888, 0.679, 0.03403, 0.6791, 0.03265, 0.6754, 0.03671, 0.7019, 0.03062, 0.7011, 0.03205, 0.6976, 0.03697, 0.6975, 0.0284, 0.5985, 0.02822, 0.6012, 0.0266, 0.6003, 0.02636, 0.598, 0.2923, 0.6742, 0.2982, 0.6751, 0.2969, 0.6787, 0.2921, 0.6787, 0.3428, 0.6463, 0.3418, 0.6388, 0.3483, 0.6399, 0.3507, 0.6459, 0.2827, 0.7016, 0.2824, 0.6972, 0.2872, 0.6973, 0.2887, 0.7008, 0.03602, 0.5942, 0.03636, 0.5977, 0.03151, 0.5978, 0.03004, 0.595, 0.03636, 0.6216, 0.03034, 0.621, 0.03151, 0.6181, 0.03636, 0.618, 0.05357, 0.5985, 0.05561, 0.5981, 0.05536, 0.6004, 0.05374, 0.6013, 0.2807, 0.594, 0.2866, 0.5947, 0.2851, 0.5976, 0.2803, 0.5975, 0.3407, 0.7394, 0.3486, 0.7401, 0.346, 0.746, 0.3394, 0.7469, 0.294, 0.6213, 0.294, 0.6177, 0.2988, 0.6178, 0.3, 0.6207, 0.03475, 0.5378, 0.02849, 0.5401, 0.02832, 0.5373, 0.03469, 0.5349, 0.03155, 0.714, 0.03271, 0.7009, 0.03867, 0.7017, 0.03766, 0.7143, 0.2304, 0.7545, 0.2788, 0.7544, 0.2788, 0.758, 0.2306, 0.758, 0.2297, 0.6955, 0.2885, 0.6956, 0.289, 0.6994, 0.2302, 0.6992, 0.1713, 0.7121, 0.1781, 0.7351, 0.1703, 0.7354, 0.1642, 0.7121, 0.3038, 0.7429, 0.3045, 0.7578, 0.2984, 0.7572, 0.2978, 0.7425, 0.09141, 0.5363, 0.03366, 0.5371, 0.0334, 0.5335, 0.09151, 0.5327, 0.09387, 0.7631, 0.03605, 0.7639, 0.03642, 0.7591, 0.09423, 0.7582, 0.0538, 0.5528, 0.05367, 0.5402, 0.05571, 0.5407, 0.05586, 0.5531, 0.02726, 0.5512, 0.02762, 0.5367, 0.03366, 0.5371, 0.03343, 0.5512, 0.3049, 0.7391, 0.3407, 0.7394, 0.3394, 0.7469, 0.3042, 0.7472, 0.2903, 0.5814, 0.2866, 0.5947, 0.2807, 0.594, 0.2837, 0.5809, 0.09294, 0.6223, 0.03636, 0.6216, 0.03636, 0.618, 0.09252, 0.6185, 0.09252, 0.5982, 0.03636, 0.5977, 0.03602, 0.5942, 0.09232, 0.5945, 0.04731, 0.6009, 0.05357, 0.5985, 0.05374, 0.6013, 0.04738, 0.6037, 0.03022, 0.6331, 0.03034, 0.621, 0.03636, 0.6216, 0.03639, 0.6333, 0.349, 0.6696, 0.3428, 0.6463, 0.3507, 0.6459, 0.3571, 0.6695, 0.2994, 0.6609, 0.2982, 0.6751, 0.2923, 0.6742, 0.2933, 0.6603, 0.09752, 0.7032, 0.03671, 0.7019, 0.03697, 0.6975, 0.09747, 0.699, 0.0985, 0.6805, 0.03888, 0.679, 0.03861, 0.6745, 0.0982, 0.676, 0.02826, 0.5859, 0.0284, 0.5985, 0.02636, 0.598, 0.02622, 0.5855, 0.02874, 0.7159, 0.03062, 0.7011, 0.03671, 0.7019, 0.03497, 0.7163, 0.2141, 0.6442, 0.182, 0.6416, 0.1832, 0.634, 0.2159, 0.6364, 0.2934, 0.7431, 0.285, 0.755, 0.2788, 0.7544, 0.2871, 0.7426, 0.04741, 0.5378, 0.04109, 0.5356, 0.04109, 0.5327, 0.04749, 0.535, 0.03055, 0.7447, 0.03177, 0.729, 0.03786, 0.729, 0.0367, 0.7443, 0.1729, 0.6662, 0.1661, 0.6889, 0.1588, 0.6887, 0.1658, 0.6656, 0.3016, 0.7122, 0.3022, 0.7272, 0.2962, 0.7273, 0.2957, 0.7127, 0.03465, 0.6008, 0.04098, 0.6031, 0.04097, 0.606, 0.03457, 0.6037, 0.03141, 0.6612, 0.03153, 0.6468, 0.03764, 0.6465, 0.03753, 0.6606, 0.348, 0.7164, 0.3546, 0.6931, 0.3629, 0.6933, 0.356, 0.7168, 0.3003, 0.6328, 0.2991, 0.6465, 0.293, 0.6463, 0.2941, 0.633, 0.05357, 0.5985, 0.05374, 0.5859, 0.05581, 0.5856, 0.05561, 0.5981, 0.03004, 0.595, 0.02847, 0.5814, 0.03463, 0.581, 0.03602, 0.5942, 0.05374, 0.5859, 0.05379, 0.5694, 0.05586, 0.5694, 0.05581, 0.5856, 0.02847, 0.5814, 0.02761, 0.5667, 0.03377, 0.5665, 0.03463, 0.581, 0.05379, 0.5694, 0.0538, 0.5528, 0.05586, 0.5531, 0.05586, 0.5694, 0.02761, 0.5667, 0.02726, 0.5512, 0.03343, 0.5512, 0.03377, 0.5665, 0.1781, 0.7351, 0.2117, 0.7365, 0.2133, 0.7446, 0.1791, 0.7426, 0.2898, 0.5363, 0.2914, 0.5507, 0.2849, 0.551, 0.2837, 0.5367, 0.2117, 0.7365, 0.259, 0.736, 0.2591, 0.7449, 0.2133, 0.7446, 0.2914, 0.5507, 0.2959, 0.5668, 0.2884, 0.5664, 0.2849, 0.551, 0.259, 0.736, 0.3049, 0.7391, 0.3042, 0.7472, 0.2591, 0.7449, 0.2959, 0.5668, 0.2903, 0.5814, 0.2837, 0.5809, 0.2884, 0.5664, 0.02849, 0.5401, 0.02832, 0.5527, 0.02623, 0.5531, 0.02645, 0.5406, 0.03065, 0.7573, 0.02869, 0.7439, 0.03505, 0.7434, 0.03673, 0.7566, 0.02832, 0.5527, 0.02827, 0.5693, 0.0262, 0.5693, 0.02623, 0.5531, 0.02869, 0.7439, 0.02806, 0.7296, 0.03435, 0.7295, 0.03505, 0.7434, 0.02827, 0.5693, 0.02826, 0.5859, 0.02622, 0.5855, 0.0262, 0.5693, 0.02806, 0.7296, 0.02874, 0.7159, 0.03497, 0.7163, 0.03435, 0.7295, 0.3428, 0.6463, 0.307, 0.6451, 0.3067, 0.6369, 0.3418, 0.6388, 0.2887, 0.7008, 0.2927, 0.7151, 0.2858, 0.7155, 0.2827, 0.7016, 0.307, 0.6451, 0.261, 0.6464, 0.2615, 0.6375, 0.3067, 0.6369, 0.2927, 0.7151, 0.2983, 0.7288, 0.2907, 0.7286, 0.2858, 0.7155, 0.261, 0.6464, 0.2141, 0.6442, 0.2159, 0.6364, 0.2615, 0.6375, 0.2983, 0.7288, 0.2934, 0.7431, 0.2871, 0.7426, 0.2907, 0.7286, 0.03673, 0.7566, 0.09817, 0.7557, 0.09808, 0.7594, 0.03701, 0.7602, 0.03891, 0.6979, 0.0991, 0.697, 0.09882, 0.7009, 0.03867, 0.7017, 0.09817, 0.7557, 0.1635, 0.756, 0.1636, 0.7597, 0.09808, 0.7594, 0.0991, 0.697, 0.1636, 0.6973, 0.1637, 0.7012, 0.09882, 0.7009, 0.1635, 0.756, 0.2304, 0.7545, 0.2306, 0.758, 0.1636, 0.7597, 0.1636, 0.6973, 0.2297, 0.6955, 0.2302, 0.6992, 0.1637, 0.7012, 0.2837, 0.5367, 0.2382, 0.5363, 0.238, 0.5327, 0.284, 0.5331, 0.2989, 0.762, 0.2401, 0.7614, 0.2393, 0.7566, 0.2984, 0.7572, 0.2382, 0.5363, 0.1626, 0.5369, 0.1626, 0.5333, 0.238, 0.5327, 0.2401, 0.7614, 0.1648, 0.7652, 0.1647, 0.7605, 0.2393, 0.7566, 0.1626, 0.5369, 0.09141, 0.5363, 0.09151, 0.5327, 0.1626, 0.5333, 0.1648, 0.7652, 0.09387, 0.7631, 0.09423, 0.7582, 0.1647, 0.7605, 0.294, 0.6213, 0.2378, 0.6221, 0.2384, 0.6184, 0.294, 0.6177, 0.2803, 0.5975, 0.2384, 0.5982, 0.2386, 0.5945, 0.2807, 0.594, 0.2378, 0.6221, 0.1635, 0.621, 0.1635, 0.6174, 0.2384, 0.6184, 0.2384, 0.5982, 0.1635, 0.5971, 0.1635, 0.5936, 0.2386, 0.5945, 0.1635, 0.621, 0.09294, 0.6223, 0.09252, 0.6185, 0.1635, 0.6174, 0.1635, 0.5971, 0.09252, 0.5982, 0.09232, 0.5945, 0.1635, 0.5936, 0.2827, 0.7016, 0.2303, 0.7019, 0.2307, 0.6975, 0.2824, 0.6972, 0.2921, 0.6787, 0.2298, 0.6789, 0.2304, 0.6743, 0.2923, 0.6742, 0.2303, 0.7019, 0.1635, 0.7016, 0.1635, 0.6971, 0.2307, 0.6975, 0.2298, 0.6789, 0.1636, 0.6786, 0.1636, 0.674, 0.2304, 0.6743, 0.1635, 0.7016, 0.09752, 0.7032, 0.09747, 0.699, 0.1635, 0.6971, 0.1636, 0.6786, 0.0985, 0.6805, 0.0982, 0.676, 0.1636, 0.674, 0.03766, 0.7143, 0.09744, 0.7115, 0.09986, 0.7248, 0.03786, 0.729, 0.3, 0.6207, 0.3003, 0.6328, 0.2941, 0.633, 0.294, 0.6213, 0.3407, 0.7394, 0.348, 0.7164, 0.356, 0.7168, 0.3486, 0.7401, 0.03039, 0.7597, 0.03055, 0.7447, 0.0367, 0.7443, 0.03642, 0.7591, 0.05367, 0.5402, 0.04741, 0.5378, 0.04749, 0.535, 0.05385, 0.5374, 0.03153, 0.6468, 0.03022, 0.6331, 0.03639, 0.6333, 0.03764, 0.6465, 0.04098, 0.6031, 0.04731, 0.6009, 0.04738, 0.6037, 0.04097, 0.606, 0.3022, 0.7272, 0.3038, 0.7429, 0.2978, 0.7425, 0.2962, 0.7273, 0.1661, 0.6889, 0.1713, 0.7121, 0.1642, 0.7121, 0.1588, 0.6887, 0.1635, 0.621, 0.2378, 0.6221, 0.2359, 0.6338, 0.1635, 0.6327, 0.09294, 0.6223, 0.1635, 0.621, 0.1635, 0.6327, 0.09432, 0.6344, 0.03636, 0.6216, 0.09294, 0.6223, 0.09432, 0.6344, 0.03639, 0.6333, 0.05374, 0.5859, 0.05357, 0.5985, 0.04731, 0.6009, 0.04735, 0.587, 0.1742, 0.7281, 0.2374, 0.7256, 0.237, 0.7416, 0.1644, 0.7455, 0.09986, 0.7248, 0.1742, 0.7281, 0.1644, 0.7455, 0.09434, 0.7435, 0.05367, 0.5402, 0.0538, 0.5528, 0.04741, 0.5517, 0.04741, 0.5378, 0.0538, 0.5528, 0.05379, 0.5694, 0.04741, 0.5693, 0.04741, 0.5517, 0.05379, 0.5694, 0.05374, 0.5859, 0.04735, 0.587, 0.04741, 0.5693, 0.3049, 0.7391, 0.259, 0.736, 0.2571, 0.7138, 0.3067, 0.7147, 0.259, 0.736, 0.2117, 0.7365, 0.2048, 0.7125, 0.2571, 0.7138, 0.2374, 0.7256, 0.2962, 0.7273, 0.2978, 0.7425, 0.237, 0.7416, 0.2378, 0.6221, 0.294, 0.6213, 0.2941, 0.633, 0.2359, 0.6338, 0.2117, 0.7365, 0.1781, 0.7351, 0.1713, 0.7121, 0.2048, 0.7125, 0.3407, 0.7394, 0.3049, 0.7391, 0.3067, 0.7147, 0.348, 0.7164, 0.03786, 0.729, 0.09986, 0.7248, 0.09434, 0.7435, 0.0367, 0.7443, 0.03867, 0.7017, 0.09882, 0.7009, 0.09744, 0.7115, 0.03766, 0.7143, 0.03265, 0.6754, 0.03141, 0.6612, 0.03753, 0.6606, 0.03861, 0.6745, 0.0284, 0.5985, 0.03465, 0.6008, 0.03457, 0.6037, 0.02822, 0.6012, 0.2949, 0.6985, 0.3016, 0.7122, 0.2957, 0.7127, 0.289, 0.6994, 0.182, 0.6416, 0.1729, 0.6662, 0.1658, 0.6656, 0.1741, 0.6407, 0.2991, 0.6465, 0.2994, 0.6609, 0.2933, 0.6603, 0.293, 0.6463, 0.3546, 0.6931, 0.349, 0.6696, 0.3571, 0.6695, 0.3629, 0.6933, 0.03177, 0.729, 0.03155, 0.714, 0.03766, 0.7143, 0.03786, 0.729, 0.04109, 0.5356, 0.03475, 0.5378, 0.03469, 0.5349, 0.04109, 0.5327, 0.1637, 0.7012, 0.2302, 0.6992, 0.2324, 0.7118, 0.1639, 0.7143, 0.09882, 0.7009, 0.1637, 0.7012, 0.1639, 0.7143, 0.09744, 0.7115, 0.2302, 0.6992, 0.289, 0.6994, 0.2957, 0.7127, 0.2324, 0.7118, 0.1635, 0.6459, 0.2341, 0.647, 0.2322, 0.6607, 0.1635, 0.6599, 0.04109, 0.5356, 0.04106, 0.5505, 0.03471, 0.5516, 0.03475, 0.5378, 0.0957, 0.648, 0.1635, 0.6459, 0.1635, 0.6599, 0.09697, 0.6621, 0.041, 0.5881, 0.04098, 0.6031, 0.03465, 0.6008, 0.03465, 0.587, 0.04103, 0.5693, 0.041, 0.5881, 0.03465, 0.587, 0.03466, 0.5693, 0.04106, 0.5505, 0.04103, 0.5693, 0.03466, 0.5693, 0.03471, 0.5516, 0.2554, 0.6911, 0.241, 0.6908, 0.2298, 0.6905, 0.2195, 0.6903, 0.201, 0.6899, 0.206, 0.6675, 0.2581, 0.6685, 0.3072, 0.6922, 0.2931, 0.6919, 0.2836, 0.6917, 0.2757, 0.6915, 0.2554, 0.6911, 0.2581, 0.6685, 0.3077, 0.6696, 0.2341, 0.647, 0.293, 0.6463, 0.2933, 0.6603, 0.2322, 0.6607, 0.3546, 0.6931, 0.3072, 0.6922, 0.3077, 0.6696, 0.349, 0.6696, 0.201, 0.6899, 0.1661, 0.6889, 0.1729, 0.6662, 0.206, 0.6675, 0.03764, 0.6465, 0.0957, 0.648, 0.09697, 0.6621, 0.03753, 0.6606, 0.4528, 0.8001, 0.4669, 0.8166, 0.469, 0.8198, 0.4595, 0.8035, 0.417, 0.7697, 0.4297, 0.7691, 0.4361, 0.7645, 0.4237, 0.7634, 0.4361, 0.7645, 0.4297, 0.7691, 0.4387, 0.7731, 0.4449, 0.7744, 0.3452, 0.8121, 0.3418, 0.8127, 0.3422, 0.8144, 0.35, 0.8151, 0.3456, 0.8218, 0.3397, 0.82, 0.338, 0.82, 0.3418, 0.8221, 0.3473, 0.8211, 0.3406, 0.8192, 0.3397, 0.82, 0.3456, 0.8218, 0.3418, 0.8221, 0.338, 0.82, 0.3347, 0.8187, 0.3379, 0.8217, 0.35, 0.8151, 0.3422, 0.8144, 0.344, 0.8173, 0.3551, 0.8181, 0.3445, 0.811, 0.3415, 0.8114, 0.3418, 0.8127, 0.3452, 0.8121, 0.4297, 0.7691, 0.4036, 0.788, 0.4127, 0.7863, 0.4387, 0.7731, 0.3755, 0.8042, 0.354, 0.8108, 0.3632, 0.81, 0.3802, 0.8062, 0.354, 0.8108, 0.3445, 0.811, 0.3452, 0.8121, 0.3632, 0.81, 0.4517, 0.7909, 0.4425, 0.7845, 0.4528, 0.8001, 0.4595, 0.8035, 0.4425, 0.7845, 0.4138, 0.7968, 0.4453, 0.7962, 0.4528, 0.8001, 0.3841, 0.8125, 0.3692, 0.8151, 0.3912, 0.8161, 0.4186, 0.8094, 0.3692, 0.8151, 0.35, 0.8151, 0.3551, 0.8181, 0.3912, 0.8161, 0.462, 0.8465, 0.4505, 0.8483, 0.4329, 0.8471, 0.459, 0.8525, 0.4505, 0.8483, 0.4133, 0.8383, 0.3967, 0.8408, 0.4329, 0.8471, 0.3651, 0.8296, 0.3456, 0.8243, 0.3426, 0.8235, 0.3621, 0.8301, 0.3456, 0.8243, 0.3418, 0.8221, 0.3379, 0.8217, 0.3426, 0.8235, 0.469, 0.8198, 0.4669, 0.8166, 0.4503, 0.8389, 0.4602, 0.8398, 0.4669, 0.8166, 0.4391, 0.8222, 0.4366, 0.8355, 0.4503, 0.8389, 0.3983, 0.8237, 0.3636, 0.8255, 0.3544, 0.8263, 0.3785, 0.8292, 0.3636, 0.8255, 0.3473, 0.8211, 0.3456, 0.8218, 0.3544, 0.8263, 0.4602, 0.8398, 0.4503, 0.8389, 0.4505, 0.8483, 0.462, 0.8465, 0.4503, 0.8389, 0.4366, 0.8355, 0.4133, 0.8383, 0.4505, 0.8483, 0.3785, 0.8292, 0.3544, 0.8263, 0.3456, 0.8243, 0.3651, 0.8296, 0.3544, 0.8263, 0.3456, 0.8218, 0.3418, 0.8221, 0.3456, 0.8243, 0.4449, 0.7744, 0.4387, 0.7731, 0.4425, 0.7845, 0.4517, 0.7909, 0.4387, 0.7731, 0.4127, 0.7863, 0.4138, 0.7968, 0.4425, 0.7845, 0.3802, 0.8062, 0.3632, 0.81, 0.3692, 0.8151, 0.3841, 0.8125, 0.3632, 0.81, 0.3452, 0.8121, 0.35, 0.8151, 0.3692, 0.8151, 0.3395, 0.8093, 0.3415, 0.8114, 0.3445, 0.811, 0.343, 0.81, 0.343, 0.81, 0.3445, 0.811, 0.354, 0.8108, 0.3457, 0.8104, 0.3709, 0.8037, 0.3755, 0.8042, 0.4036, 0.788, 0.3825, 0.7964, 0.3825, 0.7964, 0.4036, 0.788, 0.4297, 0.7691, 0.417, 0.7697, 0.344, 0.8173, 0.3406, 0.8192, 0.3473, 0.8211, 0.3551, 0.8181, 0.3551, 0.8181, 0.3473, 0.8211, 0.3636, 0.8255, 0.3912, 0.8161, 0.4186, 0.8094, 0.3983, 0.8237, 0.4391, 0.8222, 0.4453, 0.7962, 0.4453, 0.7962, 0.4391, 0.8222, 0.4669, 0.8166, 0.4528, 0.8001, 0.3912, 0.8161, 0.3636, 0.8255, 0.3983, 0.8237, 0.4186, 0.8094, 0.3457, 0.8104, 0.354, 0.8108, 0.3755, 0.8042, 0.3709, 0.8037, 0.4127, 0.7863, 0.3802, 0.8062, 0.3841, 0.8125, 0.4138, 0.7968, 0.4366, 0.8355, 0.3785, 0.8292, 0.3651, 0.8296, 0.4133, 0.8383, 0.4391, 0.8222, 0.3983, 0.8237, 0.3785, 0.8292, 0.4366, 0.8355, 0.4133, 0.8383, 0.3651, 0.8296, 0.3621, 0.8301, 0.3967, 0.8408, 0.4138, 0.7968, 0.3841, 0.8125, 0.4186, 0.8094, 0.4453, 0.7962, 0.4036, 0.788, 0.3755, 0.8042, 0.3802, 0.8062, 0.4127, 0.7863, 0.452, 0.7252, 0.4574, 0.737, 0.4702, 0.7366, 0.4587, 0.727, 0.4213, 0.6926, 0.4243, 0.7015, 0.4442, 0.693, 0.4352, 0.6825, 0.4442, 0.693, 0.4243, 0.7015, 0.4313, 0.7118, 0.443, 0.7094, 0.3424, 0.7331, 0.3344, 0.7321, 0.3366, 0.7342, 0.3547, 0.7378, 0.3581, 0.7474, 0.3395, 0.7396, 0.3359, 0.7383, 0.3477, 0.7464, 0.3617, 0.7462, 0.3408, 0.7391, 0.3395, 0.7396, 0.3581, 0.7474, 0.3477, 0.7464, 0.3359, 0.7383, 0.3287, 0.7355, 0.3425, 0.7457, 0.3547, 0.7378, 0.3366, 0.7342, 0.3478, 0.74, 0.3676, 0.7373, 0.3413, 0.733, 0.3335, 0.7299, 0.3344, 0.7321, 0.3424, 0.7331, 0.4243, 0.7015, 0.4018, 0.7151, 0.4091, 0.7179, 0.4313, 0.7118, 0.3857, 0.7287, 0.3545, 0.7368, 0.3761, 0.7355, 0.3933, 0.7269, 0.3545, 0.7368, 0.3413, 0.733, 0.3424, 0.7331, 0.3761, 0.7355, 0.4595, 0.7204, 0.4421, 0.7198, 0.452, 0.7252, 0.4587, 0.727, 0.4421, 0.7198, 0.4148, 0.7235, 0.4381, 0.7264, 0.452, 0.7252, 0.4021, 0.7274, 0.3906, 0.7348, 0.4069, 0.7342, 0.4182, 0.7319, 0.3906, 0.7348, 0.3547, 0.7378, 0.3676, 0.7373, 0.4069, 0.7342, 0.469, 0.7659, 0.4478, 0.7714, 0.427, 0.7705, 0.4582, 0.7756, 0.4478, 0.7714, 0.4097, 0.7593, 0.4025, 0.7614, 0.427, 0.7705, 0.3879, 0.7572, 0.3584, 0.7523, 0.3502, 0.7487, 0.3814, 0.756, 0.3584, 0.7523, 0.3477, 0.7464, 0.3425, 0.7457, 0.3502, 0.7487, 0.4702, 0.7366, 0.4574, 0.737, 0.4609, 0.7597, 0.4705, 0.7564, 0.4574, 0.737, 0.4312, 0.7436, 0.428, 0.7539, 0.4609, 0.7597, 0.4037, 0.7469, 0.3796, 0.7489, 0.3746, 0.7567, 0.3976, 0.7535, 0.3796, 0.7489, 0.3617, 0.7462, 0.3581, 0.7474, 0.3746, 0.7567, 0.4674, 0.7569, 0.4582, 0.7601, 0.447, 0.7716, 0.4666, 0.7663, 0.4609, 0.7597, 0.428, 0.7539, 0.4097, 0.7593, 0.4478, 0.7714, 0.3976, 0.7535, 0.3746, 0.7567, 0.3584, 0.7523, 0.3879, 0.7572, 0.3746, 0.7567, 0.3581, 0.7474, 0.3477, 0.7464, 0.3584, 0.7523, 0.443, 0.7094, 0.4313, 0.7118, 0.4421, 0.7198, 0.4595, 0.7204, 0.4313, 0.7118, 0.4091, 0.7179, 0.4148, 0.7235, 0.4421, 0.7198, 0.3933, 0.7269, 0.3761, 0.7355, 0.3906, 0.7348, 0.4021, 0.7274, 0.3761, 0.7355, 0.3424, 0.7331, 0.3547, 0.7378, 0.3906, 0.7348, 0.4436, 0.8188, 0.4317, 0.8146, 0.429, 0.7988, 0.4358, 0.8008, 0.3388, 0.7292, 0.3413, 0.733, 0.3545, 0.7368, 0.3419, 0.7328, 0.3675, 0.7283, 0.3857, 0.7287, 0.4018, 0.7151, 0.3866, 0.7213, 0.3866, 0.7213, 0.4018, 0.7151, 0.4243, 0.7015, 0.4213, 0.6926, 0.3478, 0.74, 0.3408, 0.7391, 0.3617, 0.7462, 0.3676, 0.7373, 0.3676, 0.7373, 0.3617, 0.7462, 0.3796, 0.7489, 0.4069, 0.7342, 0.4182, 0.7319, 0.4037, 0.7469, 0.4312, 0.7436, 0.4381, 0.7264, 0.4381, 0.7264, 0.4312, 0.7436, 0.4574, 0.737, 0.452, 0.7252, 0.4069, 0.7342, 0.3796, 0.7489, 0.4037, 0.7469, 0.4182, 0.7319, 0.3419, 0.7328, 0.3545, 0.7368, 0.3857, 0.7287, 0.3675, 0.7283, 0.4091, 0.7179, 0.3933, 0.7269, 0.4021, 0.7274, 0.4148, 0.7235, 0.428, 0.7539, 0.3976, 0.7535, 0.3879, 0.7572, 0.4097, 0.7593, 0.4312, 0.7436, 0.4037, 0.7469, 0.3976, 0.7535, 0.428, 0.7539, 0.4097, 0.7593, 0.3879, 0.7572, 0.3814, 0.756, 0.4025, 0.7614, 0.4148, 0.7235, 0.4021, 0.7274, 0.4182, 0.7319, 0.4381, 0.7264, 0.4018, 0.7151, 0.3857, 0.7287, 0.3933, 0.7269, 0.4091, 0.7179, 0.4834, 0.4137, 0.4796, 0.4251, 0.5019, 0.4202, 0.4889, 0.4157, 0.4539, 0.3649, 0.4602, 0.3756, 0.4662, 0.3597, 0.4624, 0.3553, 0.4662, 0.3597, 0.4602, 0.3756, 0.4711, 0.3937, 0.4743, 0.3819, 0.3698, 0.4069, 0.3642, 0.4075, 0.3682, 0.4094, 0.3793, 0.4101, 0.3872, 0.4176, 0.3726, 0.4161, 0.3692, 0.4165, 0.3789, 0.4195, 0.39, 0.4175, 0.3738, 0.4148, 0.3726, 0.4161, 0.3872, 0.4176, 0.3789, 0.4195, 0.3692, 0.4165, 0.36, 0.415, 0.374, 0.4201, 0.3793, 0.4101, 0.3682, 0.4094, 0.378, 0.4117, 0.3948, 0.4153, 0.3688, 0.4069, 0.3613, 0.4055, 0.3642, 0.4075, 0.3698, 0.4069, 0.4602, 0.3756, 0.4252, 0.3931, 0.4324, 0.3976, 0.4711, 0.3937, 0.4071, 0.4023, 0.3804, 0.4063, 0.3903, 0.4068, 0.4115, 0.4054, 0.3804, 0.4063, 0.3688, 0.4069, 0.3698, 0.4069, 0.3903, 0.4068, 0.4947, 0.4029, 0.4788, 0.4068, 0.4834, 0.4137, 0.4889, 0.4157, 0.4788, 0.4068, 0.4419, 0.4059, 0.4738, 0.4127, 0.4834, 0.4137, 0.421, 0.4075, 0.4011, 0.4137, 0.4312, 0.4158, 0.4508, 0.4147, 0.4011, 0.4137, 0.3793, 0.4101, 0.3948, 0.4153, 0.4312, 0.4158, 0.4873, 0.4453, 0.4636, 0.4441, 0.4597, 0.447, 0.4777, 0.4511, 0.4636, 0.4441, 0.4447, 0.44, 0.4353, 0.4432, 0.4597, 0.447, 0.3964, 0.4297, 0.3846, 0.4213, 0.3784, 0.4215, 0.3903, 0.4294, 0.3846, 0.4213, 0.3789, 0.4195, 0.374, 0.4201, 0.3784, 0.4215, 0.5019, 0.4202, 0.4796, 0.4251, 0.4783, 0.4364, 0.4948, 0.4358, 0.4796, 0.4251, 0.4637, 0.4256, 0.4599, 0.4315, 0.4783, 0.4364, 0.4307, 0.4255, 0.3993, 0.4267, 0.3914, 0.4255, 0.4164, 0.4285, 0.3993, 0.4267, 0.39, 0.4175, 0.3872, 0.4176, 0.3914, 0.4255, 0.4948, 0.4358, 0.4783, 0.4364, 0.4636, 0.4441, 0.4873, 0.4453, 0.4783, 0.4364, 0.4599, 0.4315, 0.4447, 0.44, 0.4636, 0.4441, 0.4164, 0.4285, 0.3914, 0.4255, 0.3846, 0.4213, 0.3964, 0.4297, 0.3914, 0.4255, 0.3872, 0.4176, 0.3789, 0.4195, 0.3846, 0.4213, 0.4743, 0.3819, 0.4711, 0.3937, 0.4788, 0.4068, 0.4947, 0.4029, 0.4711, 0.3937, 0.4324, 0.3976, 0.4419, 0.4059, 0.4788, 0.4068, 0.4115, 0.4054, 0.3903, 0.4068, 0.4011, 0.4137, 0.421, 0.4075, 0.3903, 0.4068, 0.3698, 0.4069, 0.3793, 0.4101, 0.4011, 0.4137, 0.3519, 0.4015, 0.3613, 0.4055, 0.3688, 0.4069, 0.3649, 0.4046, 0.3649, 0.4046, 0.3688, 0.4069, 0.3804, 0.4063, 0.3692, 0.4066, 0.3983, 0.4021, 0.4071, 0.4023, 0.4252, 0.3931, 0.4108, 0.3947, 0.4108, 0.3947, 0.4252, 0.3931, 0.4602, 0.3756, 0.4539, 0.3649, 0.378, 0.4117, 0.3738, 0.4148, 0.39, 0.4175, 0.3948, 0.4153, 0.3948, 0.4153, 0.39, 0.4175, 0.3993, 0.4267, 0.4312, 0.4158, 0.4508, 0.4147, 0.4307, 0.4255, 0.4637, 0.4256, 0.4738, 0.4127, 0.4738, 0.4127, 0.4637, 0.4256, 0.4796, 0.4251, 0.4834, 0.4137, 0.4312, 0.4158, 0.3993, 0.4267, 0.4307, 0.4255, 0.4508, 0.4147, 0.3692, 0.4066, 0.3804, 0.4063, 0.4071, 0.4023, 0.3983, 0.4021, 0.4324, 0.3976, 0.4115, 0.4054, 0.421, 0.4075, 0.4419, 0.4059, 0.4599, 0.4315, 0.4164, 0.4285, 0.3964, 0.4297, 0.4447, 0.44, 0.4637, 0.4256, 0.4307, 0.4255, 0.4164, 0.4285, 0.4599, 0.4315, 0.4447, 0.44, 0.3964, 0.4297, 0.3903, 0.4294, 0.4353, 0.4432, 0.4419, 0.4059, 0.421, 0.4075, 0.4508, 0.4147, 0.4738, 0.4127, 0.4252, 0.3931, 0.4071, 0.4023, 0.4115, 0.4054, 0.4324, 0.3976, 0.9679, 0.6483, 0.9741, 0.6607, 0.9792, 0.6603, 0.974, 0.6518, 0.9408, 0.6044, 0.9437, 0.6133, 0.9515, 0.6121, 0.9458, 0.6001, 0.9515, 0.6121, 0.9437, 0.6133, 0.9489, 0.6248, 0.9572, 0.6251, 0.8682, 0.6474, 0.8552, 0.6549, 0.8559, 0.6566, 0.8762, 0.6489, 0.8627, 0.6669, 0.8541, 0.6634, 0.8526, 0.6636, 0.8593, 0.6667, 0.8637, 0.6659, 0.8546, 0.6623, 0.8541, 0.6634, 0.8627, 0.6669, 0.8593, 0.6667, 0.8526, 0.6636, 0.8495, 0.6621, 0.8573, 0.6664, 0.8762, 0.6489, 0.8559, 0.6566, 0.8596, 0.6592, 0.8752, 0.6564, 0.8677, 0.6476, 0.8553, 0.6533, 0.8552, 0.6549, 0.8682, 0.6474, 0.9437, 0.6133, 0.9171, 0.6296, 0.9222, 0.6404, 0.9489, 0.6248, 0.9083, 0.627, 0.8855, 0.639, 0.8971, 0.637, 0.9122, 0.6341, 0.8855, 0.639, 0.8677, 0.6476, 0.8682, 0.6474, 0.8971, 0.637, 0.9705, 0.6416, 0.958, 0.6371, 0.9679, 0.6483, 0.974, 0.6518, 0.958, 0.6371, 0.9249, 0.6483, 0.9547, 0.6463, 0.9679, 0.6483, 0.9177, 0.645, 0.9022, 0.6462, 0.9198, 0.6549, 0.9316, 0.6534, 0.9022, 0.6462, 0.8762, 0.6489, 0.8752, 0.6564, 0.9198, 0.6549, 0.9772, 0.679, 0.9702, 0.6891, 0.9617, 0.6951, 0.9748, 0.6877, 0.9702, 0.6891, 0.9378, 0.6867, 0.9246, 0.6862, 0.9617, 0.6951, 0.8922, 0.6778, 0.8659, 0.6705, 0.8623, 0.6683, 0.8877, 0.678, 0.8659, 0.6705, 0.8593, 0.6667, 0.8573, 0.6664, 0.8623, 0.6683, 0.9792, 0.6603, 0.9741, 0.6607, 0.9723, 0.6786, 0.9775, 0.6735, 0.9741, 0.6607, 0.9553, 0.6624, 0.949, 0.6711, 0.9723, 0.6786, 0.9129, 0.6645, 0.8864, 0.6652, 0.8763, 0.6717, 0.9082, 0.6753, 0.8864, 0.6652, 0.8637, 0.6659, 0.8627, 0.6669, 0.8763, 0.6717, 0.9775, 0.6735, 0.9723, 0.6786, 0.9702, 0.6891, 0.9772, 0.679, 0.9723, 0.6786, 0.949, 0.6711, 0.9378, 0.6867, 0.9702, 0.6891, 0.9082, 0.6753, 0.8763, 0.6717, 0.8659, 0.6705, 0.8922, 0.6778, 0.8763, 0.6717, 0.8627, 0.6669, 0.8593, 0.6667, 0.8659, 0.6705, 0.9572, 0.6251, 0.9489, 0.6248, 0.958, 0.6371, 0.9705, 0.6416, 0.9489, 0.6248, 0.9222, 0.6404, 0.9249, 0.6483, 0.958, 0.6371, 0.9122, 0.6341, 0.8971, 0.637, 0.9022, 0.6462, 0.9177, 0.645, 0.8971, 0.637, 0.8682, 0.6474, 0.8762, 0.6489, 0.9022, 0.6462, 0.8526, 0.6516, 0.8553, 0.6533, 0.8677, 0.6476, 0.8664, 0.6464, 0.8664, 0.6464, 0.8677, 0.6476, 0.8855, 0.639, 0.8695, 0.6456, 0.9026, 0.6266, 0.9083, 0.627, 0.9171, 0.6296, 0.9095, 0.6212, 0.9095, 0.6212, 0.9171, 0.6296, 0.9437, 0.6133, 0.9408, 0.6044, 0.8596, 0.6592, 0.8546, 0.6623, 0.8637, 0.6659, 0.8752, 0.6564, 0.8752, 0.6564, 0.8637, 0.6659, 0.8864, 0.6652, 0.9198, 0.6549, 0.9316, 0.6534, 0.9129, 0.6645, 0.9553, 0.6624, 0.9547, 0.6463, 0.9547, 0.6463, 0.9553, 0.6624, 0.9741, 0.6607, 0.9679, 0.6483, 0.9198, 0.6549, 0.8864, 0.6652, 0.9129, 0.6645, 0.9316, 0.6534, 0.8695, 0.6456, 0.8855, 0.639, 0.9083, 0.627, 0.9026, 0.6266, 0.9222, 0.6404, 0.9122, 0.6341, 0.9177, 0.645, 0.9249, 0.6483, 0.949, 0.6711, 0.9082, 0.6753, 0.8922, 0.6778, 0.9378, 0.6867, 0.9553, 0.6624, 0.9129, 0.6645, 0.9082, 0.6753, 0.949, 0.6711, 0.9378, 0.6867, 0.8922, 0.6778, 0.8877, 0.678, 0.9246, 0.6862, 0.9249, 0.6483, 0.9177, 0.645, 0.9316, 0.6534, 0.9547, 0.6463, 0.9171, 0.6296, 0.9083, 0.627, 0.9122, 0.6341, 0.9222, 0.6404])
me_cube_001.materials.append(mat_material_001)
me_cube_001.materials.append(mat_material_002)
me_cube_001.use_remesh_fix_poles = True
me_cube_001.use_remesh_preserve_attributes = False
me_cube_001.update()

# ---- objects
ob_toffee__melody = bpy.data.objects.new('Toffee (melody)', None)
ob_cube = bpy.data.objects.new('Cube', me_cube_001)

# ---- transforms, parenting, visibility, modifiers, constraints
ob_toffee__melody.location = (0.0, 0.0, 0.0)
ob_toffee__melody.empty_display_size = 0.08377
ob_cube.parent = ob_toffee__melody
ob_cube.matrix_parent_inverse = Matrix(((1.0, -0.0, 0.0, 2.348), (-0.0, 1.0, -0.0, -19.99), (0.0, 0.0, 1.0, -0.4585), (-0.0, 0.0, -0.0, 1.0)))
ob_cube.location = (-2.348, 19.99, 0.4922)

# ---- collection membership
scene.collection.objects.link(ob_toffee__melody)
scene.collection.objects.link(ob_cube)
col_toffee__melody.objects.link(ob_toffee__melody)
col_toffee__melody.objects.link(ob_cube)

# ---- scene / render settings (as saved in the file)
scene.frame_start = 1; scene.frame_end = 250; scene.frame_set(1)
scene.render.engine = 'BLENDER_EEVEE_NEXT'
scene.render.image_settings.exr_codec = 'NONE'
scene.render.simplify_subdivision_render = 0
scene.render.simplify_child_particles_render = 0.0
scene.cycles.sampling_pattern = 'TABULATED_SOBOL'
scene.eevee.use_shadows = False
scene.view_settings.view_transform = 'Filmic'
bpy.context.view_layer.update()

# ---- added for rendering (the .blend has no active camera and no usable light): camera, sun + grey world if the file has none
cam_auto = bpy.data.cameras.new('AutoCamera')
cam_auto.lens = 50.0
cam_auto.sensor_width = 36.0
cam_auto.clip_end = 1000.0
ob_auto_camera = bpy.data.objects.new('AutoCamera', cam_auto)
scene.collection.objects.link(ob_auto_camera)
ob_auto_camera.location = (0.184935, -0.222458, 0.20104)
ob_auto_camera.rotation_euler = (1.09748, -7.21219e-08, 0.694738)
scene.camera = ob_auto_camera
light_auto_sun = bpy.data.lights.new('AutoSun', 'SUN')
light_auto_sun.energy = 3.0
light_auto_sun.angle = 0.0523599
ob_auto_sun = bpy.data.objects.new('AutoSun', light_auto_sun)
scene.collection.objects.link(ob_auto_sun)
ob_auto_sun.rotation_euler = (0.872665, 0.174533, 0.523599)
if scene.world is None:
    world_auto = bpy.data.worlds.new('AutoWorld')
    world_auto.color = (0.3, 0.3, 0.3)
    scene.world = world_auto
bpy.context.view_layer.update()
